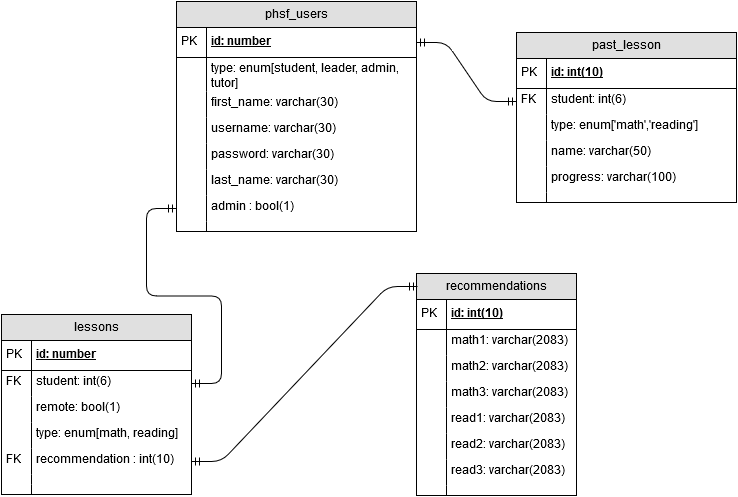

The diagram above was exported from draw.io. Its source (the exported page's mxGraphModel, read from the mxfile embedded in the PNG):
<mxGraphModel dx="1114" dy="592" grid="1" gridSize="10" guides="1" tooltips="1" connect="1" arrows="1" fold="1" page="1" pageScale="1" pageWidth="826" pageHeight="1169" background="#ffffff" math="0" shadow="0">
  <root>
    <mxCell id="0" />
    <mxCell id="1" parent="0" />
    <mxCell id="6ea92c7d87d22b4c-1" value="phsf_users" style="swimlane;html=1;fontStyle=0;childLayout=stackLayout;horizontal=1;startSize=26;fillColor=#e0e0e0;horizontalStack=0;resizeParent=1;resizeLast=0;collapsible=1;marginBottom=0;swimlaneFillColor=#ffffff;" vertex="1" parent="1">
      <mxGeometry x="230" y="49" width="240" height="230" as="geometry" />
    </mxCell>
    <mxCell id="6ea92c7d87d22b4c-2" value="id: number&lt;br&gt;" style="shape=partialRectangle;top=0;left=0;right=0;bottom=1;html=1;align=left;verticalAlign=middle;fillColor=none;spacingLeft=34;spacingRight=4;whiteSpace=wrap;overflow=hidden;rotatable=0;points=[[0,0.5],[1,0.5]];portConstraint=eastwest;dropTarget=0;fontStyle=5;" vertex="1" parent="6ea92c7d87d22b4c-1">
      <mxGeometry y="26" width="240" height="30" as="geometry" />
    </mxCell>
    <mxCell id="6ea92c7d87d22b4c-3" value="PK" style="shape=partialRectangle;top=0;left=0;bottom=0;html=1;fillColor=none;align=left;verticalAlign=middle;spacingLeft=4;spacingRight=4;whiteSpace=wrap;overflow=hidden;rotatable=0;points=[];portConstraint=eastwest;part=1;" vertex="1" connectable="0" parent="6ea92c7d87d22b4c-2">
      <mxGeometry width="30" height="30" as="geometry" />
    </mxCell>
    <mxCell id="6ea92c7d87d22b4c-4" value="type: enum[student, leader, admin, tutor]&lt;br&gt;" style="shape=partialRectangle;top=0;left=0;right=0;bottom=0;html=1;align=left;verticalAlign=top;fillColor=none;spacingLeft=34;spacingRight=4;whiteSpace=wrap;overflow=hidden;rotatable=0;points=[[0,0.5],[1,0.5]];portConstraint=eastwest;dropTarget=0;" vertex="1" parent="6ea92c7d87d22b4c-1">
      <mxGeometry y="56" width="240" height="34" as="geometry" />
    </mxCell>
    <mxCell id="6ea92c7d87d22b4c-5" value="" style="shape=partialRectangle;top=0;left=0;bottom=0;html=1;fillColor=none;align=left;verticalAlign=top;spacingLeft=4;spacingRight=4;whiteSpace=wrap;overflow=hidden;rotatable=0;points=[];portConstraint=eastwest;part=1;" vertex="1" connectable="0" parent="6ea92c7d87d22b4c-4">
      <mxGeometry width="30" height="34" as="geometry" />
    </mxCell>
    <mxCell id="6ea92c7d87d22b4c-6" value="first_name: varchar(30)&lt;br&gt;" style="shape=partialRectangle;top=0;left=0;right=0;bottom=0;html=1;align=left;verticalAlign=top;fillColor=none;spacingLeft=34;spacingRight=4;whiteSpace=wrap;overflow=hidden;rotatable=0;points=[[0,0.5],[1,0.5]];portConstraint=eastwest;dropTarget=0;" vertex="1" parent="6ea92c7d87d22b4c-1">
      <mxGeometry y="90" width="240" height="26" as="geometry" />
    </mxCell>
    <mxCell id="6ea92c7d87d22b4c-7" value="" style="shape=partialRectangle;top=0;left=0;bottom=0;html=1;fillColor=none;align=left;verticalAlign=top;spacingLeft=4;spacingRight=4;whiteSpace=wrap;overflow=hidden;rotatable=0;points=[];portConstraint=eastwest;part=1;" vertex="1" connectable="0" parent="6ea92c7d87d22b4c-6">
      <mxGeometry width="30" height="26" as="geometry" />
    </mxCell>
    <mxCell id="6ea92c7d87d22b4c-14" value="username: varchar(30)&lt;br&gt;" style="shape=partialRectangle;top=0;left=0;right=0;bottom=0;html=1;align=left;verticalAlign=top;fillColor=none;spacingLeft=34;spacingRight=4;whiteSpace=wrap;overflow=hidden;rotatable=0;points=[[0,0.5],[1,0.5]];portConstraint=eastwest;dropTarget=0;" vertex="1" parent="6ea92c7d87d22b4c-1">
      <mxGeometry y="116" width="240" height="26" as="geometry" />
    </mxCell>
    <mxCell id="6ea92c7d87d22b4c-15" value="" style="shape=partialRectangle;top=0;left=0;bottom=0;html=1;fillColor=none;align=left;verticalAlign=top;spacingLeft=4;spacingRight=4;whiteSpace=wrap;overflow=hidden;rotatable=0;points=[];portConstraint=eastwest;part=1;" vertex="1" connectable="0" parent="6ea92c7d87d22b4c-14">
      <mxGeometry width="30" height="26" as="geometry" />
    </mxCell>
    <mxCell id="6ea92c7d87d22b4c-16" value="password: varchar(30)&lt;br&gt;&lt;br&gt;" style="shape=partialRectangle;top=0;left=0;right=0;bottom=0;html=1;align=left;verticalAlign=top;fillColor=none;spacingLeft=34;spacingRight=4;whiteSpace=wrap;overflow=hidden;rotatable=0;points=[[0,0.5],[1,0.5]];portConstraint=eastwest;dropTarget=0;" vertex="1" parent="6ea92c7d87d22b4c-1">
      <mxGeometry y="142" width="240" height="26" as="geometry" />
    </mxCell>
    <mxCell id="6ea92c7d87d22b4c-17" value="" style="shape=partialRectangle;top=0;left=0;bottom=0;html=1;fillColor=none;align=left;verticalAlign=top;spacingLeft=4;spacingRight=4;whiteSpace=wrap;overflow=hidden;rotatable=0;points=[];portConstraint=eastwest;part=1;" vertex="1" connectable="0" parent="6ea92c7d87d22b4c-16">
      <mxGeometry width="30" height="26" as="geometry" />
    </mxCell>
    <mxCell id="153eda2d6b47223-19" value="last_name: varchar(30)&lt;br&gt;" style="shape=partialRectangle;top=0;left=0;right=0;bottom=0;html=1;align=left;verticalAlign=top;fillColor=none;spacingLeft=34;spacingRight=4;whiteSpace=wrap;overflow=hidden;rotatable=0;points=[[0,0.5],[1,0.5]];portConstraint=eastwest;dropTarget=0;" vertex="1" parent="6ea92c7d87d22b4c-1">
      <mxGeometry y="168" width="240" height="26" as="geometry" />
    </mxCell>
    <mxCell id="153eda2d6b47223-20" value="" style="shape=partialRectangle;top=0;left=0;bottom=0;html=1;fillColor=none;align=left;verticalAlign=top;spacingLeft=4;spacingRight=4;whiteSpace=wrap;overflow=hidden;rotatable=0;points=[];portConstraint=eastwest;part=1;" vertex="1" connectable="0" parent="153eda2d6b47223-19">
      <mxGeometry width="30" height="26" as="geometry" />
    </mxCell>
    <mxCell id="6ea92c7d87d22b4c-8" value="admin : bool(1)&lt;br&gt;" style="shape=partialRectangle;top=0;left=0;right=0;bottom=0;html=1;align=left;verticalAlign=top;fillColor=none;spacingLeft=34;spacingRight=4;whiteSpace=wrap;overflow=hidden;rotatable=0;points=[[0,0.5],[1,0.5]];portConstraint=eastwest;dropTarget=0;" vertex="1" parent="6ea92c7d87d22b4c-1">
      <mxGeometry y="194" width="240" height="26" as="geometry" />
    </mxCell>
    <mxCell id="6ea92c7d87d22b4c-9" value="" style="shape=partialRectangle;top=0;left=0;bottom=0;html=1;fillColor=none;align=left;verticalAlign=top;spacingLeft=4;spacingRight=4;whiteSpace=wrap;overflow=hidden;rotatable=0;points=[];portConstraint=eastwest;part=1;" vertex="1" connectable="0" parent="6ea92c7d87d22b4c-8">
      <mxGeometry width="30" height="26" as="geometry" />
    </mxCell>
    <mxCell id="6ea92c7d87d22b4c-10" value="" style="shape=partialRectangle;top=0;left=0;right=0;bottom=0;html=1;align=left;verticalAlign=top;fillColor=none;spacingLeft=34;spacingRight=4;whiteSpace=wrap;overflow=hidden;rotatable=0;points=[[0,0.5],[1,0.5]];portConstraint=eastwest;dropTarget=0;" vertex="1" parent="6ea92c7d87d22b4c-1">
      <mxGeometry y="220" width="240" height="10" as="geometry" />
    </mxCell>
    <mxCell id="6ea92c7d87d22b4c-11" value="" style="shape=partialRectangle;top=0;left=0;bottom=0;html=1;fillColor=none;align=left;verticalAlign=top;spacingLeft=4;spacingRight=4;whiteSpace=wrap;overflow=hidden;rotatable=0;points=[];portConstraint=eastwest;part=1;" vertex="1" connectable="0" parent="6ea92c7d87d22b4c-10">
      <mxGeometry width="30" height="10" as="geometry" />
    </mxCell>
    <mxCell id="6ea92c7d87d22b4c-20" value="past_lesson" style="swimlane;html=1;fontStyle=0;childLayout=stackLayout;horizontal=1;startSize=26;fillColor=#e0e0e0;horizontalStack=0;resizeParent=1;resizeLast=0;collapsible=1;marginBottom=0;swimlaneFillColor=#ffffff;" vertex="1" parent="1">
      <mxGeometry x="570" y="80" width="220" height="170" as="geometry" />
    </mxCell>
    <mxCell id="6ea92c7d87d22b4c-21" value="id: int(10)&lt;br&gt;" style="shape=partialRectangle;top=0;left=0;right=0;bottom=1;html=1;align=left;verticalAlign=middle;fillColor=none;spacingLeft=34;spacingRight=4;whiteSpace=wrap;overflow=hidden;rotatable=0;points=[[0,0.5],[1,0.5]];portConstraint=eastwest;dropTarget=0;fontStyle=5;" vertex="1" parent="6ea92c7d87d22b4c-20">
      <mxGeometry y="26" width="220" height="30" as="geometry" />
    </mxCell>
    <mxCell id="6ea92c7d87d22b4c-22" value="PK" style="shape=partialRectangle;top=0;left=0;bottom=0;html=1;fillColor=none;align=left;verticalAlign=middle;spacingLeft=4;spacingRight=4;whiteSpace=wrap;overflow=hidden;rotatable=0;points=[];portConstraint=eastwest;part=1;" vertex="1" connectable="0" parent="6ea92c7d87d22b4c-21">
      <mxGeometry width="30" height="30" as="geometry" />
    </mxCell>
    <mxCell id="6ea92c7d87d22b4c-23" value="student: int(6)&lt;br&gt;" style="shape=partialRectangle;top=0;left=0;right=0;bottom=0;html=1;align=left;verticalAlign=top;fillColor=none;spacingLeft=34;spacingRight=4;whiteSpace=wrap;overflow=hidden;rotatable=0;points=[[0,0.5],[1,0.5]];portConstraint=eastwest;dropTarget=0;" vertex="1" parent="6ea92c7d87d22b4c-20">
      <mxGeometry y="56" width="220" height="26" as="geometry" />
    </mxCell>
    <mxCell id="6ea92c7d87d22b4c-24" value="FK" style="shape=partialRectangle;top=0;left=0;bottom=0;html=1;fillColor=none;align=left;verticalAlign=top;spacingLeft=4;spacingRight=4;whiteSpace=wrap;overflow=hidden;rotatable=0;points=[];portConstraint=eastwest;part=1;" vertex="1" connectable="0" parent="6ea92c7d87d22b4c-23">
      <mxGeometry width="30" height="26" as="geometry" />
    </mxCell>
    <mxCell id="6ea92c7d87d22b4c-25" value="type: enum['math','reading']&lt;br&gt;" style="shape=partialRectangle;top=0;left=0;right=0;bottom=0;html=1;align=left;verticalAlign=top;fillColor=none;spacingLeft=34;spacingRight=4;whiteSpace=wrap;overflow=hidden;rotatable=0;points=[[0,0.5],[1,0.5]];portConstraint=eastwest;dropTarget=0;" vertex="1" parent="6ea92c7d87d22b4c-20">
      <mxGeometry y="82" width="220" height="26" as="geometry" />
    </mxCell>
    <mxCell id="6ea92c7d87d22b4c-26" value="" style="shape=partialRectangle;top=0;left=0;bottom=0;html=1;fillColor=none;align=left;verticalAlign=top;spacingLeft=4;spacingRight=4;whiteSpace=wrap;overflow=hidden;rotatable=0;points=[];portConstraint=eastwest;part=1;" vertex="1" connectable="0" parent="6ea92c7d87d22b4c-25">
      <mxGeometry width="30" height="26" as="geometry" />
    </mxCell>
    <mxCell id="6ea92c7d87d22b4c-27" value="name: varchar(50)" style="shape=partialRectangle;top=0;left=0;right=0;bottom=0;html=1;align=left;verticalAlign=top;fillColor=none;spacingLeft=34;spacingRight=4;whiteSpace=wrap;overflow=hidden;rotatable=0;points=[[0,0.5],[1,0.5]];portConstraint=eastwest;dropTarget=0;" vertex="1" parent="6ea92c7d87d22b4c-20">
      <mxGeometry y="108" width="220" height="26" as="geometry" />
    </mxCell>
    <mxCell id="6ea92c7d87d22b4c-28" value="" style="shape=partialRectangle;top=0;left=0;bottom=0;html=1;fillColor=none;align=left;verticalAlign=top;spacingLeft=4;spacingRight=4;whiteSpace=wrap;overflow=hidden;rotatable=0;points=[];portConstraint=eastwest;part=1;" vertex="1" connectable="0" parent="6ea92c7d87d22b4c-27">
      <mxGeometry width="30" height="26" as="geometry" />
    </mxCell>
    <mxCell id="6ea92c7d87d22b4c-31" value="progress: varchar(100)&lt;br&gt;" style="shape=partialRectangle;top=0;left=0;right=0;bottom=0;html=1;align=left;verticalAlign=top;fillColor=none;spacingLeft=34;spacingRight=4;whiteSpace=wrap;overflow=hidden;rotatable=0;points=[[0,0.5],[1,0.5]];portConstraint=eastwest;dropTarget=0;" vertex="1" parent="6ea92c7d87d22b4c-20">
      <mxGeometry y="134" width="220" height="26" as="geometry" />
    </mxCell>
    <mxCell id="6ea92c7d87d22b4c-32" value="" style="shape=partialRectangle;top=0;left=0;bottom=0;html=1;fillColor=none;align=left;verticalAlign=top;spacingLeft=4;spacingRight=4;whiteSpace=wrap;overflow=hidden;rotatable=0;points=[];portConstraint=eastwest;part=1;" vertex="1" connectable="0" parent="6ea92c7d87d22b4c-31">
      <mxGeometry width="30" height="26" as="geometry" />
    </mxCell>
    <mxCell id="6ea92c7d87d22b4c-29" value="" style="shape=partialRectangle;top=0;left=0;right=0;bottom=0;html=1;align=left;verticalAlign=top;fillColor=none;spacingLeft=34;spacingRight=4;whiteSpace=wrap;overflow=hidden;rotatable=0;points=[[0,0.5],[1,0.5]];portConstraint=eastwest;dropTarget=0;" vertex="1" parent="6ea92c7d87d22b4c-20">
      <mxGeometry y="160" width="220" height="10" as="geometry" />
    </mxCell>
    <mxCell id="6ea92c7d87d22b4c-30" value="" style="shape=partialRectangle;top=0;left=0;bottom=0;html=1;fillColor=none;align=left;verticalAlign=top;spacingLeft=4;spacingRight=4;whiteSpace=wrap;overflow=hidden;rotatable=0;points=[];portConstraint=eastwest;part=1;" vertex="1" connectable="0" parent="6ea92c7d87d22b4c-29">
      <mxGeometry width="30" height="10" as="geometry" />
    </mxCell>
    <mxCell id="6ea92c7d87d22b4c-49" value="lessons" style="swimlane;html=1;fontStyle=0;childLayout=stackLayout;horizontal=1;startSize=26;fillColor=#e0e0e0;horizontalStack=0;resizeParent=1;resizeLast=0;collapsible=1;marginBottom=0;swimlaneFillColor=#ffffff;" vertex="1" parent="1">
      <mxGeometry x="55" y="362" width="190" height="180" as="geometry" />
    </mxCell>
    <mxCell id="6ea92c7d87d22b4c-50" value="id: number&lt;br&gt;" style="shape=partialRectangle;top=0;left=0;right=0;bottom=1;html=1;align=left;verticalAlign=middle;fillColor=none;spacingLeft=34;spacingRight=4;whiteSpace=wrap;overflow=hidden;rotatable=0;points=[[0,0.5],[1,0.5]];portConstraint=eastwest;dropTarget=0;fontStyle=5;" vertex="1" parent="6ea92c7d87d22b4c-49">
      <mxGeometry y="26" width="190" height="30" as="geometry" />
    </mxCell>
    <mxCell id="6ea92c7d87d22b4c-51" value="PK" style="shape=partialRectangle;top=0;left=0;bottom=0;html=1;fillColor=none;align=left;verticalAlign=middle;spacingLeft=4;spacingRight=4;whiteSpace=wrap;overflow=hidden;rotatable=0;points=[];portConstraint=eastwest;part=1;" vertex="1" connectable="0" parent="6ea92c7d87d22b4c-50">
      <mxGeometry width="30" height="30" as="geometry" />
    </mxCell>
    <mxCell id="153eda2d6b47223-26" value="student: int(6)&lt;br&gt;" style="shape=partialRectangle;top=0;left=0;right=0;bottom=0;html=1;align=left;verticalAlign=top;fillColor=none;spacingLeft=34;spacingRight=4;whiteSpace=wrap;overflow=hidden;rotatable=0;points=[[0,0.5],[1,0.5]];portConstraint=eastwest;dropTarget=0;" vertex="1" parent="6ea92c7d87d22b4c-49">
      <mxGeometry y="56" width="190" height="26" as="geometry" />
    </mxCell>
    <mxCell id="153eda2d6b47223-27" value="FK" style="shape=partialRectangle;top=0;left=0;bottom=0;html=1;fillColor=none;align=left;verticalAlign=top;spacingLeft=4;spacingRight=4;whiteSpace=wrap;overflow=hidden;rotatable=0;points=[];portConstraint=eastwest;part=1;" vertex="1" connectable="0" parent="153eda2d6b47223-26">
      <mxGeometry width="30" height="26" as="geometry" />
    </mxCell>
    <mxCell id="6ea92c7d87d22b4c-52" value="remote: bool(1)&lt;br&gt;" style="shape=partialRectangle;top=0;left=0;right=0;bottom=0;html=1;align=left;verticalAlign=top;fillColor=none;spacingLeft=34;spacingRight=4;whiteSpace=wrap;overflow=hidden;rotatable=0;points=[[0,0.5],[1,0.5]];portConstraint=eastwest;dropTarget=0;" vertex="1" parent="6ea92c7d87d22b4c-49">
      <mxGeometry y="82" width="190" height="26" as="geometry" />
    </mxCell>
    <mxCell id="6ea92c7d87d22b4c-53" value="" style="shape=partialRectangle;top=0;left=0;bottom=0;html=1;fillColor=none;align=left;verticalAlign=top;spacingLeft=4;spacingRight=4;whiteSpace=wrap;overflow=hidden;rotatable=0;points=[];portConstraint=eastwest;part=1;" vertex="1" connectable="0" parent="6ea92c7d87d22b4c-52">
      <mxGeometry width="30" height="26" as="geometry" />
    </mxCell>
    <mxCell id="6ea92c7d87d22b4c-54" value="type: enum[math, reading]&lt;br&gt;" style="shape=partialRectangle;top=0;left=0;right=0;bottom=0;html=1;align=left;verticalAlign=top;fillColor=none;spacingLeft=34;spacingRight=4;whiteSpace=wrap;overflow=hidden;rotatable=0;points=[[0,0.5],[1,0.5]];portConstraint=eastwest;dropTarget=0;" vertex="1" parent="6ea92c7d87d22b4c-49">
      <mxGeometry y="108" width="190" height="26" as="geometry" />
    </mxCell>
    <mxCell id="6ea92c7d87d22b4c-55" value="" style="shape=partialRectangle;top=0;left=0;bottom=0;html=1;fillColor=none;align=left;verticalAlign=top;spacingLeft=4;spacingRight=4;whiteSpace=wrap;overflow=hidden;rotatable=0;points=[];portConstraint=eastwest;part=1;" vertex="1" connectable="0" parent="6ea92c7d87d22b4c-54">
      <mxGeometry width="30" height="26" as="geometry" />
    </mxCell>
    <mxCell id="6ea92c7d87d22b4c-56" value="recommendation : int(10)&lt;br&gt;" style="shape=partialRectangle;top=0;left=0;right=0;bottom=0;html=1;align=left;verticalAlign=top;fillColor=none;spacingLeft=34;spacingRight=4;whiteSpace=wrap;overflow=hidden;rotatable=0;points=[[0,0.5],[1,0.5]];portConstraint=eastwest;dropTarget=0;" vertex="1" parent="6ea92c7d87d22b4c-49">
      <mxGeometry y="134" width="190" height="26" as="geometry" />
    </mxCell>
    <mxCell id="6ea92c7d87d22b4c-57" value="FK" style="shape=partialRectangle;top=0;left=0;bottom=0;html=1;fillColor=none;align=left;verticalAlign=top;spacingLeft=4;spacingRight=4;whiteSpace=wrap;overflow=hidden;rotatable=0;points=[];portConstraint=eastwest;part=1;" vertex="1" connectable="0" parent="6ea92c7d87d22b4c-56">
      <mxGeometry width="30" height="26" as="geometry" />
    </mxCell>
    <mxCell id="153eda2d6b47223-21" value="" style="shape=partialRectangle;top=0;left=0;right=0;bottom=0;html=1;align=left;verticalAlign=top;fillColor=none;spacingLeft=34;spacingRight=4;whiteSpace=wrap;overflow=hidden;rotatable=0;points=[[0,0.5],[1,0.5]];portConstraint=eastwest;dropTarget=0;" vertex="1" parent="6ea92c7d87d22b4c-49">
      <mxGeometry y="160" width="190" height="10" as="geometry" />
    </mxCell>
    <mxCell id="153eda2d6b47223-22" value="" style="shape=partialRectangle;top=0;left=0;bottom=0;html=1;fillColor=none;align=left;verticalAlign=top;spacingLeft=4;spacingRight=4;whiteSpace=wrap;overflow=hidden;rotatable=0;points=[];portConstraint=eastwest;part=1;" vertex="1" connectable="0" parent="153eda2d6b47223-21">
      <mxGeometry width="30" height="10" as="geometry" />
    </mxCell>
    <mxCell id="6ea92c7d87d22b4c-58" value="" style="shape=partialRectangle;top=0;left=0;right=0;bottom=0;html=1;align=left;verticalAlign=top;fillColor=none;spacingLeft=34;spacingRight=4;whiteSpace=wrap;overflow=hidden;rotatable=0;points=[[0,0.5],[1,0.5]];portConstraint=eastwest;dropTarget=0;" vertex="1" parent="6ea92c7d87d22b4c-49">
      <mxGeometry y="170" width="190" height="10" as="geometry" />
    </mxCell>
    <mxCell id="6ea92c7d87d22b4c-59" value="" style="shape=partialRectangle;top=0;left=0;bottom=0;html=1;fillColor=none;align=left;verticalAlign=top;spacingLeft=4;spacingRight=4;whiteSpace=wrap;overflow=hidden;rotatable=0;points=[];portConstraint=eastwest;part=1;" vertex="1" connectable="0" parent="6ea92c7d87d22b4c-58">
      <mxGeometry width="30" height="10" as="geometry" />
    </mxCell>
    <mxCell id="153eda2d6b47223-43" value="recommendations" style="swimlane;html=1;fontStyle=0;childLayout=stackLayout;horizontal=1;startSize=26;fillColor=#e0e0e0;horizontalStack=0;resizeParent=1;resizeLast=0;collapsible=1;marginBottom=0;swimlaneFillColor=#ffffff;align=center;" vertex="1" parent="1">
      <mxGeometry x="470" y="321" width="160" height="222" as="geometry" />
    </mxCell>
    <mxCell id="153eda2d6b47223-44" value="id: int(10)&lt;br&gt;" style="shape=partialRectangle;top=0;left=0;right=0;bottom=1;html=1;align=left;verticalAlign=middle;fillColor=none;spacingLeft=34;spacingRight=4;whiteSpace=wrap;overflow=hidden;rotatable=0;points=[[0,0.5],[1,0.5]];portConstraint=eastwest;dropTarget=0;fontStyle=5;" vertex="1" parent="153eda2d6b47223-43">
      <mxGeometry y="26" width="160" height="30" as="geometry" />
    </mxCell>
    <mxCell id="153eda2d6b47223-45" value="PK" style="shape=partialRectangle;top=0;left=0;bottom=0;html=1;fillColor=none;align=left;verticalAlign=middle;spacingLeft=4;spacingRight=4;whiteSpace=wrap;overflow=hidden;rotatable=0;points=[];portConstraint=eastwest;part=1;" vertex="1" connectable="0" parent="153eda2d6b47223-44">
      <mxGeometry width="30" height="30" as="geometry" />
    </mxCell>
    <mxCell id="153eda2d6b47223-46" value="math1: varchar(2083)&lt;br&gt;" style="shape=partialRectangle;top=0;left=0;right=0;bottom=0;html=1;align=left;verticalAlign=top;fillColor=none;spacingLeft=34;spacingRight=4;whiteSpace=wrap;overflow=hidden;rotatable=0;points=[[0,0.5],[1,0.5]];portConstraint=eastwest;dropTarget=0;" vertex="1" parent="153eda2d6b47223-43">
      <mxGeometry y="56" width="160" height="26" as="geometry" />
    </mxCell>
    <mxCell id="153eda2d6b47223-47" value="" style="shape=partialRectangle;top=0;left=0;bottom=0;html=1;fillColor=none;align=left;verticalAlign=top;spacingLeft=4;spacingRight=4;whiteSpace=wrap;overflow=hidden;rotatable=0;points=[];portConstraint=eastwest;part=1;" vertex="1" connectable="0" parent="153eda2d6b47223-46">
      <mxGeometry width="30" height="26" as="geometry" />
    </mxCell>
    <mxCell id="153eda2d6b47223-48" value="math2: varchar(2083)&lt;br&gt;" style="shape=partialRectangle;top=0;left=0;right=0;bottom=0;html=1;align=left;verticalAlign=top;fillColor=none;spacingLeft=34;spacingRight=4;whiteSpace=wrap;overflow=hidden;rotatable=0;points=[[0,0.5],[1,0.5]];portConstraint=eastwest;dropTarget=0;" vertex="1" parent="153eda2d6b47223-43">
      <mxGeometry y="82" width="160" height="26" as="geometry" />
    </mxCell>
    <mxCell id="153eda2d6b47223-49" value="" style="shape=partialRectangle;top=0;left=0;bottom=0;html=1;fillColor=none;align=left;verticalAlign=top;spacingLeft=4;spacingRight=4;whiteSpace=wrap;overflow=hidden;rotatable=0;points=[];portConstraint=eastwest;part=1;" vertex="1" connectable="0" parent="153eda2d6b47223-48">
      <mxGeometry width="30" height="26" as="geometry" />
    </mxCell>
    <mxCell id="153eda2d6b47223-54" value="math3: varchar(2083)&lt;br&gt;" style="shape=partialRectangle;top=0;left=0;right=0;bottom=0;html=1;align=left;verticalAlign=top;fillColor=none;spacingLeft=34;spacingRight=4;whiteSpace=wrap;overflow=hidden;rotatable=0;points=[[0,0.5],[1,0.5]];portConstraint=eastwest;dropTarget=0;" vertex="1" parent="153eda2d6b47223-43">
      <mxGeometry y="108" width="160" height="26" as="geometry" />
    </mxCell>
    <mxCell id="153eda2d6b47223-55" value="" style="shape=partialRectangle;top=0;left=0;bottom=0;html=1;fillColor=none;align=left;verticalAlign=top;spacingLeft=4;spacingRight=4;whiteSpace=wrap;overflow=hidden;rotatable=0;points=[];portConstraint=eastwest;part=1;" vertex="1" connectable="0" parent="153eda2d6b47223-54">
      <mxGeometry width="30" height="26" as="geometry" />
    </mxCell>
    <mxCell id="153eda2d6b47223-56" value="read1: varchar(2083)&lt;br&gt;" style="shape=partialRectangle;top=0;left=0;right=0;bottom=0;html=1;align=left;verticalAlign=top;fillColor=none;spacingLeft=34;spacingRight=4;whiteSpace=wrap;overflow=hidden;rotatable=0;points=[[0,0.5],[1,0.5]];portConstraint=eastwest;dropTarget=0;" vertex="1" parent="153eda2d6b47223-43">
      <mxGeometry y="134" width="160" height="26" as="geometry" />
    </mxCell>
    <mxCell id="153eda2d6b47223-57" value="" style="shape=partialRectangle;top=0;left=0;bottom=0;html=1;fillColor=none;align=left;verticalAlign=top;spacingLeft=4;spacingRight=4;whiteSpace=wrap;overflow=hidden;rotatable=0;points=[];portConstraint=eastwest;part=1;" vertex="1" connectable="0" parent="153eda2d6b47223-56">
      <mxGeometry width="30" height="26" as="geometry" />
    </mxCell>
    <mxCell id="153eda2d6b47223-58" value="read2: varchar(2083)&lt;br&gt;" style="shape=partialRectangle;top=0;left=0;right=0;bottom=0;html=1;align=left;verticalAlign=top;fillColor=none;spacingLeft=34;spacingRight=4;whiteSpace=wrap;overflow=hidden;rotatable=0;points=[[0,0.5],[1,0.5]];portConstraint=eastwest;dropTarget=0;" vertex="1" parent="153eda2d6b47223-43">
      <mxGeometry y="160" width="160" height="26" as="geometry" />
    </mxCell>
    <mxCell id="153eda2d6b47223-59" value="" style="shape=partialRectangle;top=0;left=0;bottom=0;html=1;fillColor=none;align=left;verticalAlign=top;spacingLeft=4;spacingRight=4;whiteSpace=wrap;overflow=hidden;rotatable=0;points=[];portConstraint=eastwest;part=1;" vertex="1" connectable="0" parent="153eda2d6b47223-58">
      <mxGeometry width="30" height="26" as="geometry" />
    </mxCell>
    <mxCell id="153eda2d6b47223-50" value="read3: varchar(2083)&lt;br&gt;" style="shape=partialRectangle;top=0;left=0;right=0;bottom=0;html=1;align=left;verticalAlign=top;fillColor=none;spacingLeft=34;spacingRight=4;whiteSpace=wrap;overflow=hidden;rotatable=0;points=[[0,0.5],[1,0.5]];portConstraint=eastwest;dropTarget=0;" vertex="1" parent="153eda2d6b47223-43">
      <mxGeometry y="186" width="160" height="26" as="geometry" />
    </mxCell>
    <mxCell id="153eda2d6b47223-51" value="" style="shape=partialRectangle;top=0;left=0;bottom=0;html=1;fillColor=none;align=left;verticalAlign=top;spacingLeft=4;spacingRight=4;whiteSpace=wrap;overflow=hidden;rotatable=0;points=[];portConstraint=eastwest;part=1;" vertex="1" connectable="0" parent="153eda2d6b47223-50">
      <mxGeometry width="30" height="26" as="geometry" />
    </mxCell>
    <mxCell id="153eda2d6b47223-52" value="" style="shape=partialRectangle;top=0;left=0;right=0;bottom=0;html=1;align=left;verticalAlign=top;fillColor=none;spacingLeft=34;spacingRight=4;whiteSpace=wrap;overflow=hidden;rotatable=0;points=[[0,0.5],[1,0.5]];portConstraint=eastwest;dropTarget=0;" vertex="1" parent="153eda2d6b47223-43">
      <mxGeometry y="212" width="160" height="10" as="geometry" />
    </mxCell>
    <mxCell id="153eda2d6b47223-53" value="" style="shape=partialRectangle;top=0;left=0;bottom=0;html=1;fillColor=none;align=left;verticalAlign=top;spacingLeft=4;spacingRight=4;whiteSpace=wrap;overflow=hidden;rotatable=0;points=[];portConstraint=eastwest;part=1;" vertex="1" connectable="0" parent="153eda2d6b47223-52">
      <mxGeometry width="30" height="10" as="geometry" />
    </mxCell>
    <mxCell id="153eda2d6b47223-60" value="" style="edgeStyle=entityRelationEdgeStyle;html=1;endArrow=ERmandOne;startArrow=ERmandOne;entryX=0;entryY=0.5;" edge="1" parent="1" source="6ea92c7d87d22b4c-2" target="6ea92c7d87d22b4c-23">
      <mxGeometry width="100" height="100" relative="1" as="geometry">
        <mxPoint x="10" y="110" as="sourcePoint" />
        <mxPoint x="110" y="10" as="targetPoint" />
      </mxGeometry>
    </mxCell>
    <mxCell id="153eda2d6b47223-61" value="" style="edgeStyle=entityRelationEdgeStyle;html=1;endArrow=ERmandOne;startArrow=ERmandOne;entryX=0;entryY=0.5;exitX=1;exitY=0.5;" edge="1" parent="1" source="153eda2d6b47223-26" target="6ea92c7d87d22b4c-8">
      <mxGeometry width="100" height="100" relative="1" as="geometry">
        <mxPoint x="10" y="370" as="sourcePoint" />
        <mxPoint x="110" y="10" as="targetPoint" />
      </mxGeometry>
    </mxCell>
    <mxCell id="153eda2d6b47223-62" value="" style="edgeStyle=entityRelationEdgeStyle;html=1;endArrow=ERmandOne;startArrow=ERmandOne;entryX=0.006;entryY=0.059;entryPerimeter=0;" edge="1" parent="1" source="6ea92c7d87d22b4c-56" target="153eda2d6b47223-43">
      <mxGeometry width="100" height="100" relative="1" as="geometry">
        <mxPoint x="410" y="510" as="sourcePoint" />
        <mxPoint x="510" y="410" as="targetPoint" />
      </mxGeometry>
    </mxCell>
  </root>
</mxGraphModel>